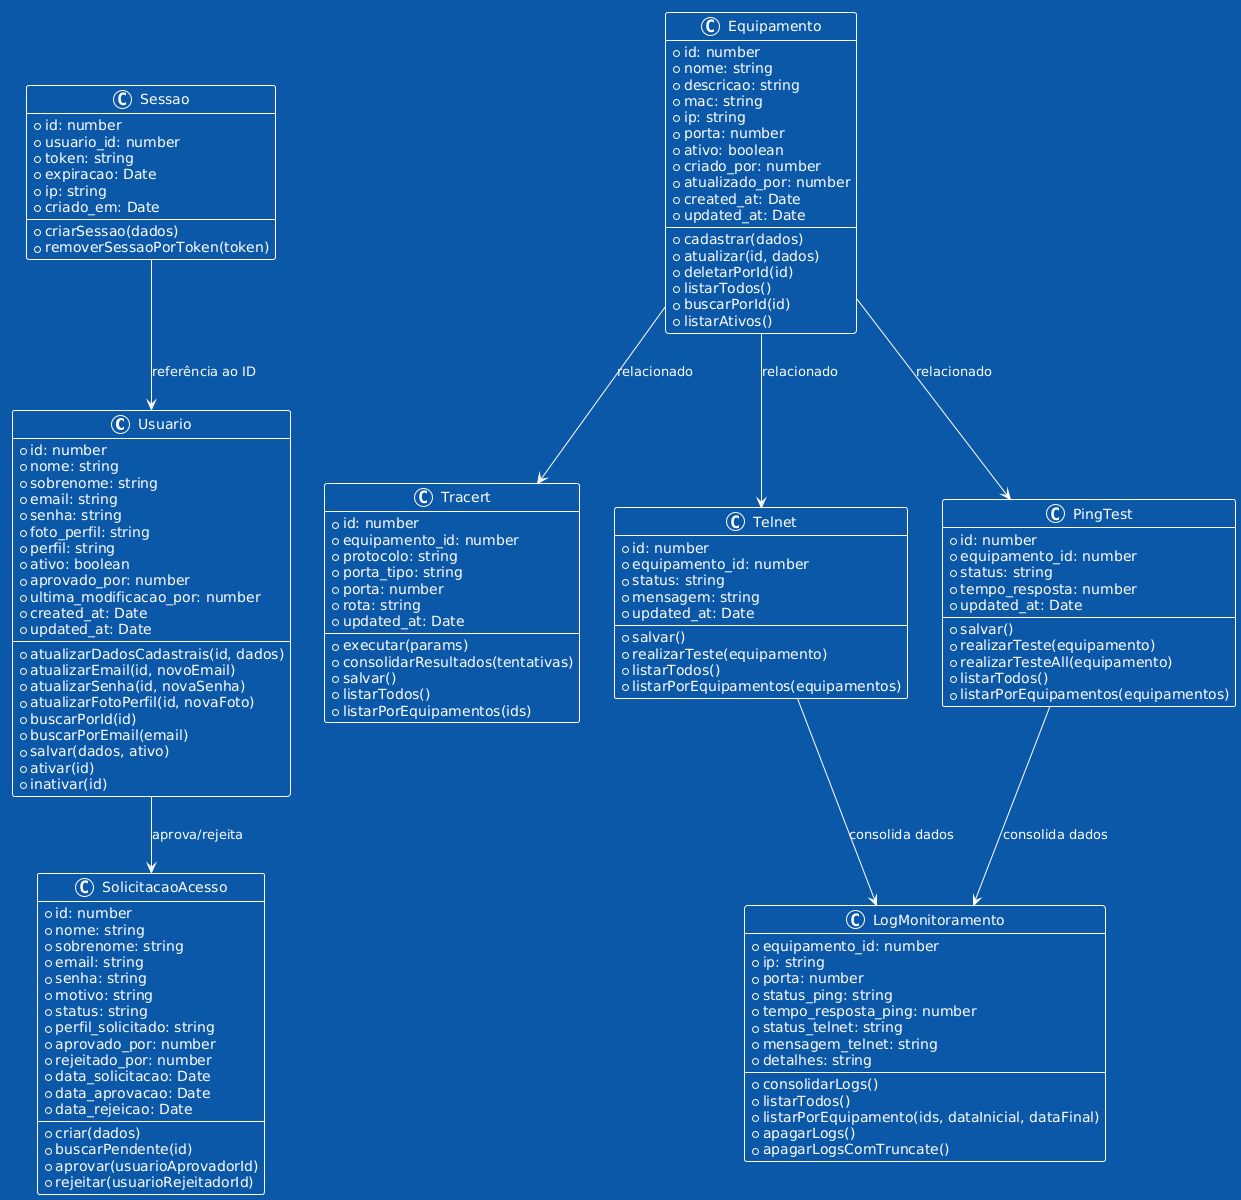

The diagram above was rendered by PlantUML. Its source (embedded in the PNG):
@startuml
!theme amiga

class Usuario {
    +id: number
    +nome: string
    +sobrenome: string
    +email: string
    +senha: string
    +foto_perfil: string
    +perfil: string
    +ativo: boolean
    +aprovado_por: number
    +ultima_modificacao_por: number
    +created_at: Date
    +updated_at: Date
    --
    +atualizarDadosCadastrais(id, dados)
    +atualizarEmail(id, novoEmail)
    +atualizarSenha(id, novaSenha)
    +atualizarFotoPerfil(id, novaFoto)
    +buscarPorId(id)
    +buscarPorEmail(email)
    +salvar(dados, ativo)
    +ativar(id)
    +inativar(id)
}

class Tracert {
    +id: number
    +equipamento_id: number
    +protocolo: string
    +porta_tipo: string
    +porta: number
    +rota: string
    +updated_at: Date
    --
    +executar(params)
    +consolidarResultados(tentativas)
    +salvar()
    +listarTodos()
    +listarPorEquipamentos(ids)
}

class SolicitacaoAcesso {
    +id: number
    +nome: string
    +sobrenome: string
    +email: string
    +senha: string
    +motivo: string
    +status: string
    +perfil_solicitado: string
    +aprovado_por: number
    +rejeitado_por: number
    +data_solicitacao: Date
    +data_aprovacao: Date
    +data_rejeicao: Date
    --
    +criar(dados)
    +buscarPendente(id)
    +aprovar(usuarioAprovadorId)
    +rejeitar(usuarioRejeitadorId)
}

class Sessao {
    +id: number
    +usuario_id: number
    +token: string
    +expiracao: Date
    +ip: string
    +criado_em: Date
    --
    +criarSessao(dados)
    +removerSessaoPorToken(token)
}

class Telnet {
    +id: number
    +equipamento_id: number
    +status: string
    +mensagem: string
    +updated_at: Date
    --
    +salvar()
    +realizarTeste(equipamento)
    +listarTodos()
    +listarPorEquipamentos(equipamentos)
}

class LogMonitoramento {
    +equipamento_id: number
    +ip: string
    +porta: number
    +status_ping: string
    +tempo_resposta_ping: number
    +status_telnet: string
    +mensagem_telnet: string
    +detalhes: string
    --
    +consolidarLogs()
    +listarTodos()
    +listarPorEquipamento(ids, dataInicial, dataFinal)
    +apagarLogs()
    +apagarLogsComTruncate()
}

class PingTest {
    +id: number
    +equipamento_id: number
    +status: string
    +tempo_resposta: number
    +updated_at: Date
    --
    +salvar()
    +realizarTeste(equipamento)
    +realizarTesteAll(equipamento)
    +listarTodos()
    +listarPorEquipamentos(equipamentos)
}

class Equipamento {
    +id: number
    +nome: string
    +descricao: string
    +mac: string
    +ip: string
    +porta: number
    +ativo: boolean
    +criado_por: number
    +atualizado_por: number
    +created_at: Date
    +updated_at: Date
    --
    +cadastrar(dados)
    +atualizar(id, dados)
    +deletarPorId(id)
    +listarTodos()
    +buscarPorId(id)
    +listarAtivos()
}

Usuario --> SolicitacaoAcesso : "aprova/rejeita"
Sessao --> Usuario : "referência ao ID"
Telnet --> LogMonitoramento : "consolida dados"
PingTest --> LogMonitoramento : "consolida dados"
Equipamento --> PingTest : "relacionado"
Equipamento --> Telnet : "relacionado"
Equipamento --> Tracert : "relacionado"
@enduml